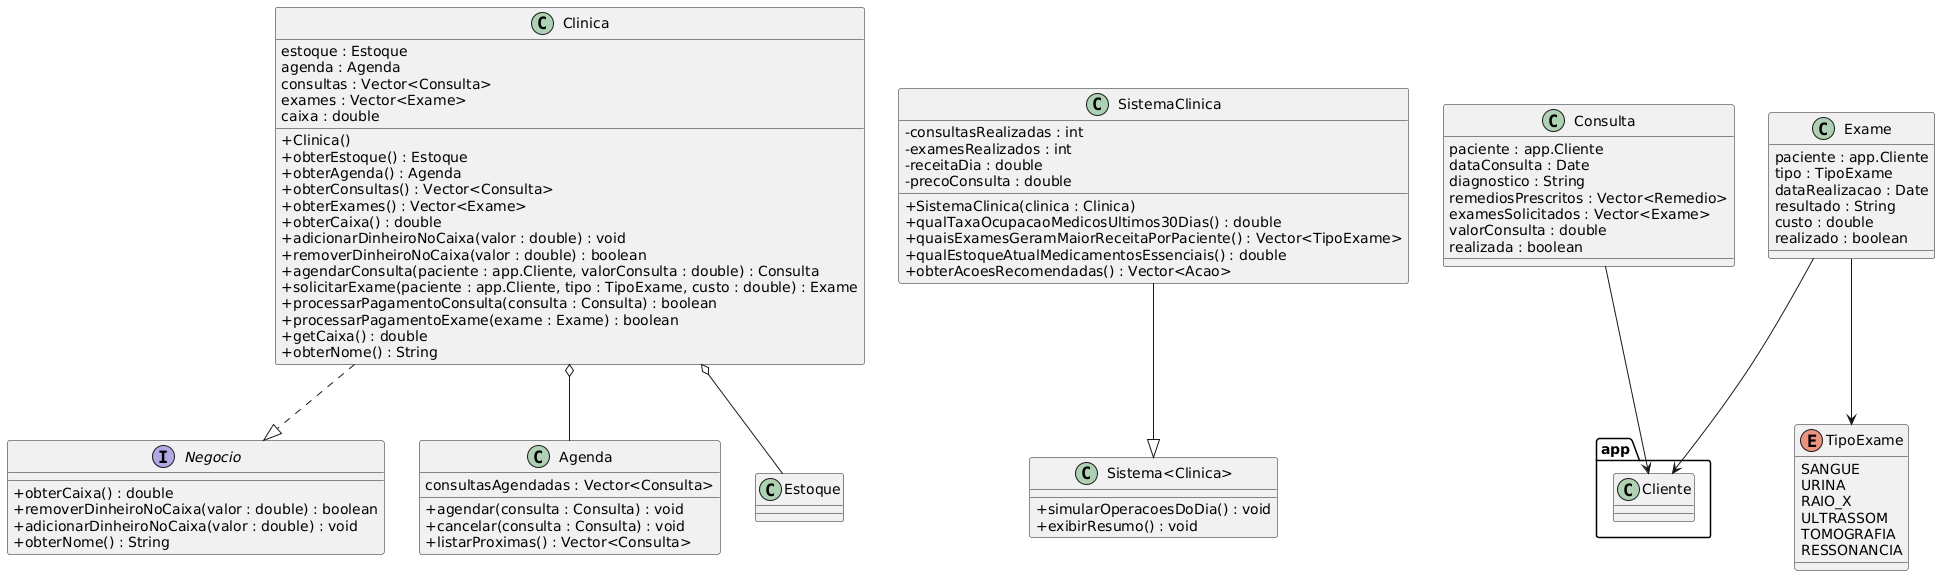

The diagram above was rendered by PlantUML. Its source (embedded in the PNG):
@startuml
skinparam classAttributeIconSize 0

interface Negocio {
  + obterCaixa() : double
  + removerDinheiroNoCaixa(valor : double) : boolean
  + adicionarDinheiroNoCaixa(valor : double) : void
  + obterNome() : String
}

class Clinica {
  estoque : Estoque
  agenda : Agenda
  consultas : Vector<Consulta>
  exames : Vector<Exame>
  caixa : double
  + Clinica()
  + obterEstoque() : Estoque
  + obterAgenda() : Agenda
  + obterConsultas() : Vector<Consulta>
  + obterExames() : Vector<Exame>
  + obterCaixa() : double
  + adicionarDinheiroNoCaixa(valor : double) : void
  + removerDinheiroNoCaixa(valor : double) : boolean
  + agendarConsulta(paciente : app.Cliente, valorConsulta : double) : Consulta
  + solicitarExame(paciente : app.Cliente, tipo : TipoExame, custo : double) : Exame
  + processarPagamentoConsulta(consulta : Consulta) : boolean
  + processarPagamentoExame(exame : Exame) : boolean
  + getCaixa() : double
  + obterNome() : String
}

class "Sistema<Clinica>" {
  + simularOperacoesDoDia() : void
  + exibirResumo() : void
}

class SistemaClinica {
  - consultasRealizadas : int
  - examesRealizados : int
  - receitaDia : double
  - precoConsulta : double
  + SistemaClinica(clinica : Clinica)
  + qualTaxaOcupacaoMedicosUltimos30Dias() : double
  + quaisExamesGeramMaiorReceitaPorPaciente() : Vector<TipoExame>
  + qualEstoqueAtualMedicamentosEssenciais() : double
  + obterAcoesRecomendadas() : Vector<Acao>
}

class Consulta {
  paciente : app.Cliente
  dataConsulta : Date
  diagnostico : String
  remediosPrescritos : Vector<Remedio>
  examesSolicitados : Vector<Exame>
  valorConsulta : double
  realizada : boolean
}

class Exame {
  paciente : app.Cliente
  tipo : TipoExame
  dataRealizacao : Date
  resultado : String
  custo : double
  realizado : boolean
}

class Agenda {
  consultasAgendadas : Vector<Consulta>
  + agendar(consulta : Consulta) : void
  + cancelar(consulta : Consulta) : void
  + listarProximas() : Vector<Consulta>
}

enum TipoExame {
  SANGUE
  URINA
  RAIO_X
  ULTRASSOM
  TOMOGRAFIA
  RESSONANCIA
}

' Relações
Clinica ..|> Negocio
SistemaClinica --|> "Sistema<Clinica>"
Clinica o-- Estoque
Clinica o-- Agenda
Consulta --> app.Cliente
Exame --> app.Cliente
Exame --> TipoExame
@enduml